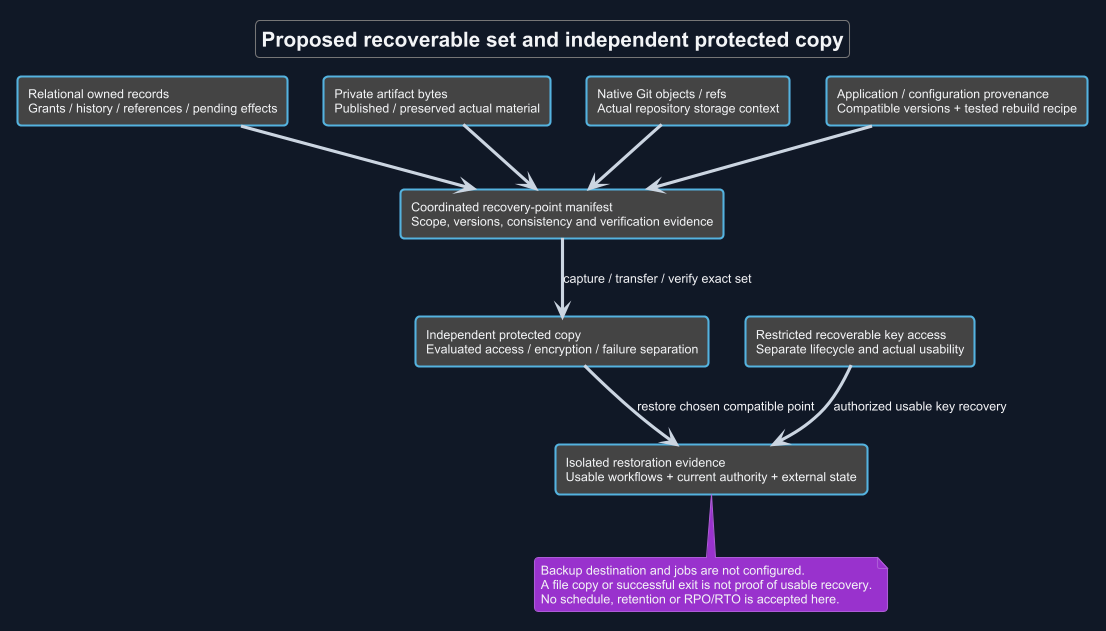

The diagram above was rendered by PlantUML. Its source (embedded in the PNG):
@startuml
!theme cyborg
skinparam backgroundColor #111827
skinparam defaultFontColor #F3F4F6
skinparam ArrowColor #CBD5E1
title Proposed recoverable set and independent protected copy
skinparam backgroundColor #111827
skinparam shadowing false
skinparam defaultFontName Arial

rectangle "Relational owned records\nGrants / history / references / pending effects" as DB
rectangle "Private artifact bytes\nPublished / preserved actual material" as F
rectangle "Native Git objects / refs\nActual repository storage context" as G
rectangle "Application / configuration provenance\nCompatible versions + tested rebuild recipe" as C
rectangle "Coordinated recovery-point manifest\nScope, versions, consistency and verification evidence" as M
rectangle "Independent protected copy\nEvaluated access / encryption / failure separation" as B
rectangle "Restricted recoverable key access\nSeparate lifecycle and actual usability" as K
rectangle "Isolated restoration evidence\nUsable workflows + current authority + external state" as R
DB --> M
F --> M
G --> M
C --> M
M --> B : capture / transfer / verify exact set
B --> R : restore chosen compatible point
K --> R : authorized usable key recovery
note bottom of R
 Backup destination and jobs are not configured.
 A file copy or successful exit is not proof of usable recovery.
 No schedule, retention or RPO/RTO is accepted here.
end note
@enduml